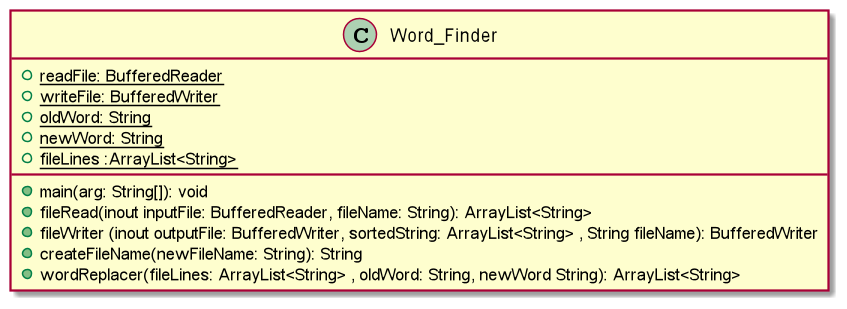

The diagram above was rendered by PlantUML. Its source (embedded in the PNG):
@startuml
'https://plantuml.com/sequence-diagram

class Word_Finder{

 +{static}readFile: BufferedReader
 +{static}writeFile: BufferedWriter
 +{static}oldWord: String
 +{static}newWord: String
 +{static} fileLines :ArrayList<String>

 +  main(arg: String[]): void
 + fileRead(inout inputFile: BufferedReader, fileName: String): ArrayList<String>
 + fileWriter (inout outputFile: BufferedWriter, sortedString: ArrayList<String> , String fileName): BufferedWriter
 + createFileName(newFileName: String): String
 + wordReplacer(fileLines: ArrayList<String> , oldWord: String, newWord String): ArrayList<String>

}
@enduml